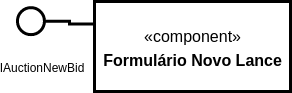

The diagram above was exported from draw.io. Its source (the exported page's mxGraphModel, read from the mxfile embedded in the PNG):
<mxGraphModel dx="693" dy="1505" grid="1" gridSize="10" guides="1" tooltips="1" connect="1" arrows="1" fold="1" page="1" pageScale="1" pageWidth="827" pageHeight="1169" math="0" shadow="0">
  <root>
    <mxCell id="0" />
    <mxCell id="1" parent="0" />
    <mxCell id="2" value="&lt;span style=&quot;font-size: 16px&quot;&gt;«component»&lt;/span&gt;&lt;br style=&quot;font-size: 16px&quot;&gt;&lt;span style=&quot;font-size: 16px&quot;&gt;&lt;b&gt;Formulário Novo Lance&lt;/b&gt;&lt;/span&gt;" style="html=1;dropTarget=0;strokeWidth=3;fontSize=20;" vertex="1" parent="1">
      <mxGeometry x="598" y="-55" width="196" height="90" as="geometry" />
    </mxCell>
    <mxCell id="3" style="edgeStyle=orthogonalEdgeStyle;rounded=0;orthogonalLoop=1;jettySize=auto;html=1;entryX=0;entryY=0.25;entryDx=0;entryDy=0;endArrow=none;endFill=0;strokeWidth=3;" edge="1" source="4" target="2" parent="1">
      <mxGeometry relative="1" as="geometry" />
    </mxCell>
    <mxCell id="4" value="" style="ellipse;whiteSpace=wrap;html=1;aspect=fixed;strokeWidth=3;" vertex="1" parent="1">
      <mxGeometry x="520.95" y="-48.849999999999994" width="27" height="27" as="geometry" />
    </mxCell>
    <mxCell id="5" value="IAuctionNewBid" style="text;html=1;strokeColor=none;fillColor=none;align=center;verticalAlign=middle;whiteSpace=wrap;rounded=0;" vertex="1" parent="1">
      <mxGeometry x="507.95" y="0.5" width="76" height="20" as="geometry" />
    </mxCell>
  </root>
</mxGraphModel>